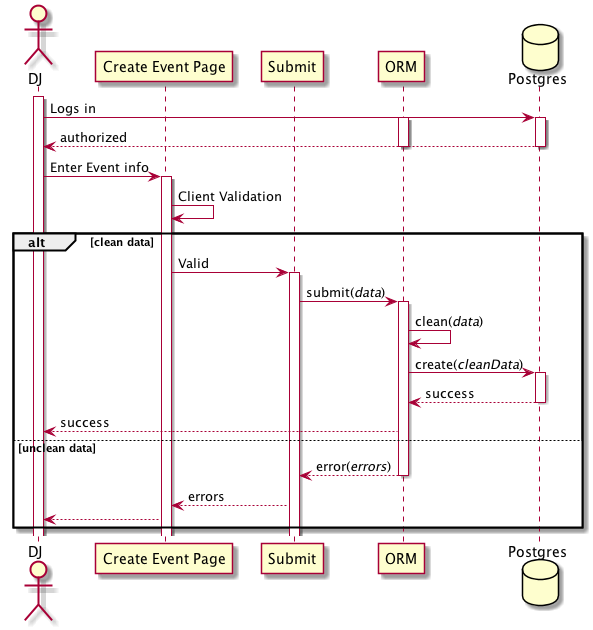

The diagram above was rendered by PlantUML. Its source (embedded in the PNG):
@startuml
actor DJ
participant "Create Event Page" as C
participant Submit as S
participant ORM
database Postgres as DB
activate DJ

DJ -> DB: Logs in
activate DB
activate ORM

DB --> DJ: authorized
deactivate DB
deactivate ORM

DJ -> C: Enter Event info
activate C
    C -> C: Client Validation

alt clean data
    C -> S: Valid
    activate S

    S -> ORM:  submit(//data//)
    activate ORM
    ORM -> ORM: clean(//data//)
    ORM -> DB: create(//cleanData//)
    activate DB
    DB --> ORM: success
    deactivate DB
    ORM --> DJ: success
else unclean data
    ORM --> S: error(//errors//)
    deactivate ORM
    S --> C: errors
    C --> DJ
end


@enduml